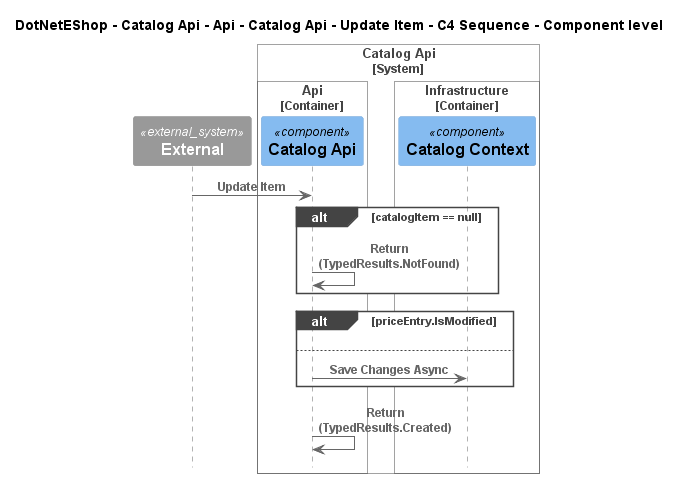

The diagram above was rendered by PlantUML. Its source (embedded in the PNG):
@startuml
!include ..\..\..\..\..\..\..\..\..\.c4s\C4_Sequence.puml

title DotNetEShop - Catalog Api - Api - Catalog Api - Update Item - C4 Sequence - Component level

System_Ext(C4InterFlow.SoftwareSystems.ExternalSystem, "External", "")

System_Boundary(DotNetEShop.SoftwareSystems.CatalogApi, "Catalog Api")
    
Container_Boundary(DotNetEShop.SoftwareSystems.CatalogApi.Containers.Api, "Api")
    Component(DotNetEShop.SoftwareSystems.CatalogApi.Containers.Api.Components.CatalogApi, "Catalog Api", "", "")
Boundary_End()
    
Container_Boundary(DotNetEShop.SoftwareSystems.CatalogApi.Containers.Infrastructure, "Infrastructure")
    Component(DotNetEShop.SoftwareSystems.CatalogApi.Containers.Infrastructure.Components.CatalogContext, "Catalog Context", "", "")
Boundary_End()
Boundary_End()

Rel(C4InterFlow.SoftwareSystems.ExternalSystem, DotNetEShop.SoftwareSystems.CatalogApi.Containers.Api.Components.CatalogApi, "Update Item")
alt catalogItem == null
Rel(DotNetEShop.SoftwareSystems.CatalogApi.Containers.Api.Components.CatalogApi, DotNetEShop.SoftwareSystems.CatalogApi.Containers.Api.Components.CatalogApi, "Return (TypedResults.NotFound)")
end
alt priceEntry.IsModified
else 
Rel(DotNetEShop.SoftwareSystems.CatalogApi.Containers.Api.Components.CatalogApi, DotNetEShop.SoftwareSystems.CatalogApi.Containers.Infrastructure.Components.CatalogContext, "Save Changes Async")
end
Rel(DotNetEShop.SoftwareSystems.CatalogApi.Containers.Api.Components.CatalogApi, DotNetEShop.SoftwareSystems.CatalogApi.Containers.Api.Components.CatalogApi, "Return (TypedResults.Created)")


@enduml